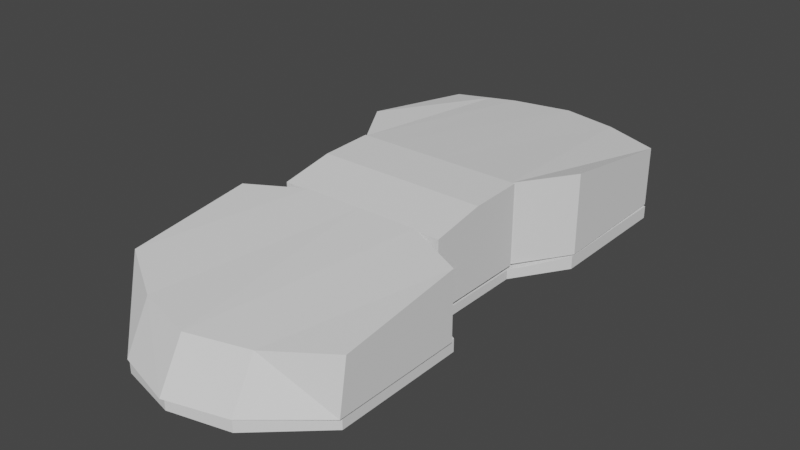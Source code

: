 # Source: GT-TrusterCupeColliders.blend  (saved by Blender 2.82.7; exported with 4.5.12 LTS)
import bpy
from mathutils import Matrix  # noqa: F401  (used for matrix-valued properties, if any)

bpy.ops.wm.read_factory_settings(use_empty=True)
scene = bpy.context.scene
scene.name = 'Scene'

# ---- collections
col_collection = bpy.data.collections.new('Collection'); scene.collection.children.link(col_collection)

# ---- world
world_world = bpy.data.worlds.new('World'); scene.world = world_world
world_world.use_nodes = True; world_world.node_tree.nodes.clear()
_N = world_world.node_tree.nodes; _L = world_world.node_tree.links
n0 = _N.new('ShaderNodeOutputWorld'); n0.name = 'World Output'; n0.location = (300, 300)
n1 = _N.new('ShaderNodeBackground'); n1.name = 'Background'; n1.location = (10, 300)
n1.inputs[0].default_value = (0.05088, 0.05088, 0.05088, 1.0)
_L.new(n1.outputs[0], n0.inputs[0])
n0.is_active_output = True
world_world.color = (0.05088, 0.05088, 0.05088)
world_world.use_sun_shadow = False
world_world.sun_shadow_jitter_overblur = 0.0

# ---- meshes
me_cube = bpy.data.meshes.new('Cube')
me_cube.from_pydata([(-1.178, -2.24, 0.04826), (-1.178, -2.24, 0.1751), (-1.178, 2.251, 0.04826), (-1.178, 2.251, 0.1751), (1.163, -2.208, 0.04826), (1.163, -2.208, 0.1751), (1.163, 2.242, 0.04826), (1.163, 2.242, 0.1751), (-1.178, 0.8877, 0.04826), (-1.178, 0.8877, 0.1751), (1.163, 0.8877, 0.04826), (1.163, 0.8877, 0.1751), (-1.178, -0.8848, 0.04826), (1.163, -0.8848, 0.1751), (-1.178, -0.8848, 0.1751), (1.163, -0.8848, 0.04826), (-0.8488, 0.3296, 0.1572), (0.8343, 0.3296, 0.06608), (-0.8488, 0.3296, 0.06608), (0.8343, 0.3296, 0.1572), (-0.8463, -0.6944, 0.06621), (0.8319, -0.6944, 0.1571), (-0.8463, -0.6944, 0.1571), (0.8319, -0.6944, 0.06621), (-0.007216, 2.596, 0.04826), (-0.007216, 2.596, 0.1751), (-0.007216, -2.878, 0.04826), (-0.007216, -2.878, 0.1751), (-0.007216, 0.8877, 0.1751), (-0.007216, 0.8877, 0.04826), (-0.007216, -0.8848, 0.1751), (-0.007216, -0.8848, 0.04826), (-0.007216, 0.3296, 0.06608), (-0.007216, 0.3296, 0.1572), (-0.007216, -0.6944, 0.06621), (-0.007216, -0.6944, 0.1571), (0.578, 2.419, 0.1751), (0.578, -2.739, 0.04826), (0.578, 0.8877, 0.1751), (0.578, -0.8848, 0.1751), (0.4136, 0.3296, 0.1572), (0.4123, -0.6944, 0.1571), (0.578, 2.419, 0.04826), (0.578, -2.739, 0.1751), (0.578, 0.8877, 0.04826), (0.578, -0.8848, 0.04826), (0.4136, 0.3296, 0.06608), (0.4123, -0.6944, 0.06621), (-0.5925, 2.424, 0.04826), (-0.5925, -2.736, 0.1751), (-0.5925, 0.8877, 0.04826), (-0.5925, -0.8848, 0.04826), (-0.428, 0.3296, 0.06608), (-0.4268, -0.6944, 0.06621), (-0.5925, 2.424, 0.1751), (-0.5925, -2.736, 0.04826), (-0.5925, 0.8877, 0.1751), (-0.5925, -0.8848, 0.1751), (-0.428, 0.3296, 0.1572), (-0.4268, -0.6944, 0.1571)], [], [(8, 9, 3, 2), (42, 36, 7, 6), (15, 13, 5, 4), (55, 49, 1, 0), (45, 15, 4, 37), (57, 14, 1, 49), (54, 3, 9, 56), (42, 6, 10, 44), (6, 7, 11, 10), (18, 16, 9, 8), (0, 1, 14, 12), (59, 22, 14, 57), (47, 23, 15, 45), (23, 21, 13, 15), (10, 11, 19, 17), (44, 10, 17, 46), (56, 9, 16, 58), (20, 22, 16, 18), (12, 14, 22, 20), (17, 19, 21, 23), (46, 17, 23, 47), (58, 16, 22, 59), (40, 33, 35, 41), (52, 32, 34, 53), (38, 28, 33, 40), (50, 29, 32, 52), (53, 34, 31, 51), (41, 35, 30, 39), (48, 24, 29, 50), (36, 25, 28, 38), (39, 30, 27, 43), (51, 31, 26, 55), (37, 43, 27, 26), (48, 54, 25, 24), (4, 5, 43, 37), (13, 39, 43, 5), (7, 36, 38, 11), (21, 41, 39, 13), (11, 38, 40, 19), (19, 40, 41, 21), (32, 46, 47, 34), (29, 44, 46, 32), (34, 47, 45, 31), (24, 42, 44, 29), (31, 45, 37, 26), (24, 25, 36, 42), (2, 3, 54, 48), (12, 51, 55, 0), (2, 48, 50, 8), (20, 53, 51, 12), (8, 50, 52, 18), (18, 52, 53, 20), (33, 58, 59, 35), (28, 56, 58, 33), (35, 59, 57, 30), (25, 54, 56, 28), (30, 57, 49, 27), (26, 27, 49, 55)])
_uv = me_cube.uv_layers.new(name='UVMap')
_uv.uv.foreach_set('vector', [0.375, 0.1752, 0.625, 0.1752, 0.625, 0.25, 0.375, 0.25, 0.375, 0.4375, 0.625, 0.4375, 0.625, 0.5, 0.375, 0.5, 0.375, 0.6573, 0.625, 0.6573, 0.625, 0.75, 0.375, 0.75, 0.375, 0.9375, 0.625, 0.9375, 0.625, 1.0, 0.375, 1.0, 0.3125, 0.6573, 0.375, 0.6573, 0.375, 0.75, 0.3125, 0.75, 0.8125, 0.6573, 0.875, 0.6573, 0.875, 0.75, 0.8125, 0.75, 0.8125, 0.5, 0.875, 0.5, 0.875, 0.5748, 0.8125, 0.5748, 0.3125, 0.5, 0.375, 0.5, 0.375, 0.5748, 0.3125, 0.5748, 0.375, 0.5, 0.625, 0.5, 0.625, 0.5748, 0.375, 0.5748, 0.375, 0.1335, 0.625, 0.1335, 0.625, 0.1752, 0.375, 0.1752, 0.375, 0.0, 0.625, 0.0, 0.625, 0.09274, 0.375, 0.09274, 0.8125, 0.6509, 0.875, 0.6509, 0.875, 0.6573, 0.8125, 0.6573, 0.3125, 0.6509, 0.375, 0.6509, 0.375, 0.6573, 0.3125, 0.6573, 0.375, 0.6509, 0.625, 0.6509, 0.625, 0.6573, 0.375, 0.6573, 0.375, 0.5748, 0.625, 0.5748, 0.625, 0.6165, 0.375, 0.6165, 0.3125, 0.5748, 0.375, 0.5748, 0.375, 0.6165, 0.3125, 0.6165, 0.8125, 0.5748, 0.875, 0.5748, 0.875, 0.6165, 0.8125, 0.6165, 0.375, 0.09914, 0.625, 0.09914, 0.625, 0.1335, 0.375, 0.1335, 0.375, 0.09274, 0.625, 0.09274, 0.625, 0.09914, 0.375, 0.09914, 0.375, 0.6165, 0.625, 0.6165, 0.625, 0.6509, 0.375, 0.6509, 0.3125, 0.6165, 0.375, 0.6165, 0.375, 0.6509, 0.3125, 0.6509, 0.8125, 0.6165, 0.875, 0.6165, 0.875, 0.6509, 0.8125, 0.6509, 0.6875, 0.6165, 0.75, 0.6165, 0.75, 0.6509, 0.6875, 0.6509, 0.1875, 0.6165, 0.25, 0.6165, 0.25, 0.6509, 0.1875, 0.6509, 0.6875, 0.5748, 0.75, 0.5748, 0.75, 0.6165, 0.6875, 0.6165, 0.1875, 0.5748, 0.25, 0.5748, 0.25, 0.6165, 0.1875, 0.6165, 0.1875, 0.6509, 0.25, 0.6509, 0.25, 0.6573, 0.1875, 0.6573, 0.6875, 0.6509, 0.75, 0.6509, 0.75, 0.6573, 0.6875, 0.6573, 0.1875, 0.5, 0.25, 0.5, 0.25, 0.5748, 0.1875, 0.5748, 0.6875, 0.5, 0.75, 0.5, 0.75, 0.5748, 0.6875, 0.5748, 0.6875, 0.6573, 0.75, 0.6573, 0.75, 0.75, 0.6875, 0.75, 0.1875, 0.6573, 0.25, 0.6573, 0.25, 0.75, 0.1875, 0.75, 0.375, 0.8125, 0.625, 0.8125, 0.625, 0.875, 0.375, 0.875, 0.375, 0.3125, 0.625, 0.3125, 0.625, 0.375, 0.375, 0.375, 0.375, 0.75, 0.625, 0.75, 0.625, 0.8125, 0.375, 0.8125, 0.625, 0.6573, 0.6875, 0.6573, 0.6875, 0.75, 0.625, 0.75, 0.625, 0.5, 0.6875, 0.5, 0.6875, 0.5748, 0.625, 0.5748, 0.625, 0.6509, 0.6875, 0.6509, 0.6875, 0.6573, 0.625, 0.6573, 0.625, 0.5748, 0.6875, 0.5748, 0.6875, 0.6165, 0.625, 0.6165, 0.625, 0.6165, 0.6875, 0.6165, 0.6875, 0.6509, 0.625, 0.6509, 0.25, 0.6165, 0.3125, 0.6165, 0.3125, 0.6509, 0.25, 0.6509, 0.25, 0.5748, 0.3125, 0.5748, 0.3125, 0.6165, 0.25, 0.6165, 0.25, 0.6509, 0.3125, 0.6509, 0.3125, 0.6573, 0.25, 0.6573, 0.25, 0.5, 0.3125, 0.5, 0.3125, 0.5748, 0.25, 0.5748, 0.25, 0.6573, 0.3125, 0.6573, 0.3125, 0.75, 0.25, 0.75, 0.375, 0.375, 0.625, 0.375, 0.625, 0.4375, 0.375, 0.4375, 0.375, 0.25, 0.625, 0.25, 0.625, 0.3125, 0.375, 0.3125, 0.125, 0.6573, 0.1875, 0.6573, 0.1875, 0.75, 0.125, 0.75, 0.125, 0.5, 0.1875, 0.5, 0.1875, 0.5748, 0.125, 0.5748, 0.125, 0.6509, 0.1875, 0.6509, 0.1875, 0.6573, 0.125, 0.6573, 0.125, 0.5748, 0.1875, 0.5748, 0.1875, 0.6165, 0.125, 0.6165, 0.125, 0.6165, 0.1875, 0.6165, 0.1875, 0.6509, 0.125, 0.6509, 0.75, 0.6165, 0.8125, 0.6165, 0.8125, 0.6509, 0.75, 0.6509, 0.75, 0.5748, 0.8125, 0.5748, 0.8125, 0.6165, 0.75, 0.6165, 0.75, 0.6509, 0.8125, 0.6509, 0.8125, 0.6573, 0.75, 0.6573, 0.75, 0.5, 0.8125, 0.5, 0.8125, 0.5748, 0.75, 0.5748, 0.75, 0.6573, 0.8125, 0.6573, 0.8125, 0.75, 0.75, 0.75, 0.375, 0.875, 0.625, 0.875, 0.625, 0.9375, 0.375, 0.9375])
me_cube.use_remesh_fix_poles = True
me_cube.use_remesh_preserve_attributes = False
me_cube.use_mirror_vertex_groups = False
me_cube.update()
me_cube_003 = bpy.data.meshes.new('Cube.003')
me_cube_003.from_pydata([(-1.197, -2.221, 0.1797), (-1.197, -2.136, 0.6927), (-1.197, -0.9216, 0.1797), (-1.197, -0.9216, 0.8527), (1.189, -2.26, 0.1797), (1.189, -2.176, 0.6927), (1.189, -0.9453, 0.1797), (1.189, -0.9453, 0.8527), (-0.003938, -0.6933, 0.1797), (-0.003938, -0.6933, 0.9011), (-0.003938, -2.922, 0.1797), (-0.003938, -2.661, 0.6373), (-0.6004, -0.6933, 0.1797), (-0.6004, -2.493, 0.6426), (-0.6004, -0.6933, 0.9011), (-0.6004, -2.748, 0.1797), (0.5925, -0.6933, 0.9011), (0.5925, -2.756, 0.1797), (0.5925, -0.6933, 0.1797), (0.5925, -2.5, 0.6426)], [], [(0, 1, 3, 2), (18, 16, 7, 6), (6, 7, 5, 4), (15, 13, 1, 0), (18, 6, 4, 17), (14, 3, 1, 13), (16, 9, 11, 19), (12, 8, 10, 15), (17, 19, 11, 10), (12, 14, 9, 8), (2, 3, 14, 12), (2, 12, 15, 0), (9, 14, 13, 11), (10, 11, 13, 15), (4, 5, 19, 17), (7, 16, 19, 5), (8, 18, 17, 10), (8, 9, 16, 18)])
_uv = me_cube_003.uv_layers.new(name='UVMap')
_uv.uv.foreach_set('vector', [0.375, 0.0, 0.625, 0.0, 0.625, 0.25, 0.375, 0.25, 0.375, 0.4375, 0.625, 0.4375, 0.625, 0.5, 0.375, 0.5, 0.375, 0.5, 0.625, 0.5, 0.625, 0.75, 0.375, 0.75, 0.375, 0.9375, 0.625, 0.9375, 0.625, 1.0, 0.375, 1.0, 0.3125, 0.5, 0.375, 0.5, 0.375, 0.75, 0.3125, 0.75, 0.8125, 0.5, 0.875, 0.5, 0.875, 0.75, 0.8125, 0.75, 0.6875, 0.5, 0.75, 0.5, 0.75, 0.75, 0.6875, 0.75, 0.1875, 0.5, 0.25, 0.5, 0.25, 0.75, 0.1875, 0.75, 0.375, 0.8125, 0.625, 0.8125, 0.625, 0.875, 0.375, 0.875, 0.375, 0.3125, 0.625, 0.3125, 0.625, 0.375, 0.375, 0.375, 0.375, 0.25, 0.625, 0.25, 0.625, 0.3125, 0.375, 0.3125, 0.125, 0.5, 0.1875, 0.5, 0.1875, 0.75, 0.125, 0.75, 0.75, 0.5, 0.8125, 0.5, 0.8125, 0.75, 0.75, 0.75, 0.375, 0.875, 0.625, 0.875, 0.625, 0.9375, 0.375, 0.9375, 0.375, 0.75, 0.625, 0.75, 0.625, 0.8125, 0.375, 0.8125, 0.625, 0.5, 0.6875, 0.5, 0.6875, 0.75, 0.625, 0.75, 0.25, 0.5, 0.3125, 0.5, 0.3125, 0.75, 0.25, 0.75, 0.375, 0.375, 0.625, 0.375, 0.625, 0.4375, 0.375, 0.4375])
me_cube_003.use_remesh_fix_poles = True
me_cube_003.use_remesh_preserve_attributes = False
me_cube_003.use_mirror_vertex_groups = False
me_cube_003.update()
me_cube_006 = bpy.data.meshes.new('Cube.006')
me_cube_006.from_pydata([(-1.0, -0.8289, 0.2405), (-1.0, -0.8289, 1.048), (-1.0, 0.4118, 0.2405), (-1.0, 0.4118, 1.182), (1.0, -0.8289, 0.2405), (1.0, -0.8289, 1.048), (1.0, 0.4118, 0.2405), (1.0, 0.4118, 1.182), (-1.0, -0.2085, 0.2405), (-1.0, -0.2085, 1.163), (1.0, -0.2085, 0.2405), (1.0, -0.2085, 1.163)], [], [(8, 9, 3, 2), (2, 3, 7, 6), (10, 11, 5, 4), (4, 5, 1, 0), (8, 10, 4, 0), (11, 9, 1, 5), (7, 3, 9, 11), (2, 6, 10, 8), (6, 7, 11, 10), (0, 1, 9, 8)])
_uv = me_cube_006.uv_layers.new(name='UVMap')
_uv.uv.foreach_set('vector', [0.375, 0.125, 0.625, 0.125, 0.625, 0.25, 0.375, 0.25, 0.375, 0.25, 0.625, 0.25, 0.625, 0.5, 0.375, 0.5, 0.375, 0.625, 0.625, 0.625, 0.625, 0.75, 0.375, 0.75, 0.375, 0.75, 0.625, 0.75, 0.625, 1.0, 0.375, 1.0, 0.125, 0.625, 0.375, 0.625, 0.375, 0.75, 0.125, 0.75, 0.625, 0.625, 0.875, 0.625, 0.875, 0.75, 0.625, 0.75, 0.625, 0.5, 0.875, 0.5, 0.875, 0.625, 0.625, 0.625, 0.125, 0.5, 0.375, 0.5, 0.375, 0.625, 0.125, 0.625, 0.375, 0.5, 0.625, 0.5, 0.625, 0.625, 0.375, 0.625, 0.375, 0.0, 0.625, 0.0, 0.625, 0.125, 0.375, 0.125])
me_cube_006.use_remesh_fix_poles = True
me_cube_006.use_remesh_preserve_attributes = False
me_cube_006.use_mirror_vertex_groups = False
me_cube_006.update()
me_cube_007 = bpy.data.meshes.new('Cube.007')
me_cube_007.from_pydata([(-1.178, 0.896, 0.1941), (-1.178, 0.896, 1.0), (-1.178, 2.253, 0.1941), (-1.178, 2.253, 0.7943), (1.173, 0.9051, 0.1941), (1.173, 0.9051, 1.0), (1.155, 2.249, 0.1941), (1.155, 2.249, 0.7943), (0.0, 2.604, 0.1941), (0.0, 2.604, 0.7916), (0.0, 0.3582, 0.1941), (0.0, 0.3582, 1.0), (-0.5918, 2.474, 0.1941), (-0.5918, 0.3582, 1.0), (-0.5918, 2.474, 0.7969), (-0.5918, 0.3582, 0.1941), (0.5775, 2.477, 0.7969), (0.8099, 0.3536, 0.1941), (0.5775, 2.477, 0.1941), (0.8099, 0.3536, 1.0), (-0.8452, 2.378, 0.1941), (-0.8452, 0.3582, 1.0), (-0.8452, 2.378, 0.7969), (-0.8452, 0.3582, 0.1941)], [], [(0, 1, 3, 2), (18, 16, 7, 6), (6, 7, 5, 4), (23, 21, 1, 0), (18, 6, 4, 17), (22, 3, 1, 21), (16, 9, 11, 19), (12, 8, 10, 15), (17, 19, 11, 10), (12, 14, 9, 8), (20, 22, 14, 12), (20, 12, 15, 23), (9, 14, 13, 11), (10, 11, 13, 15), (4, 5, 19, 17), (7, 16, 19, 5), (8, 18, 17, 10), (8, 9, 16, 18), (2, 20, 23, 0), (2, 3, 22, 20), (14, 22, 21, 13), (15, 13, 21, 23)])
_uv = me_cube_007.uv_layers.new(name='UVMap')
_uv.uv.foreach_set('vector', [0.375, 0.0, 0.625, 0.0, 0.625, 0.25, 0.375, 0.25, 0.375, 0.4375, 0.625, 0.4375, 0.625, 0.5, 0.375, 0.5, 0.375, 0.5, 0.625, 0.5, 0.625, 0.75, 0.375, 0.75, 0.375, 0.9647, 0.625, 0.9647, 0.625, 1.0, 0.375, 1.0, 0.3125, 0.5, 0.375, 0.5, 0.375, 0.75, 0.3125, 0.75, 0.8397, 0.5, 0.875, 0.5, 0.875, 0.75, 0.8397, 0.75, 0.6875, 0.5, 0.75, 0.5, 0.75, 0.75, 0.6875, 0.75, 0.1872, 0.5, 0.25, 0.5, 0.25, 0.75, 0.1872, 0.75, 0.375, 0.8125, 0.625, 0.8125, 0.625, 0.875, 0.375, 0.875, 0.375, 0.3122, 0.625, 0.3122, 0.625, 0.375, 0.375, 0.375, 0.375, 0.2853, 0.625, 0.2853, 0.625, 0.3122, 0.375, 0.3122, 0.1603, 0.5, 0.1872, 0.5, 0.1872, 0.75, 0.1603, 0.75, 0.75, 0.5, 0.8128, 0.5, 0.8128, 0.75, 0.75, 0.75, 0.375, 0.875, 0.625, 0.875, 0.625, 0.9378, 0.375, 0.9378, 0.375, 0.75, 0.625, 0.75, 0.625, 0.8125, 0.375, 0.8125, 0.625, 0.5, 0.6875, 0.5, 0.6875, 0.75, 0.625, 0.75, 0.25, 0.5, 0.3125, 0.5, 0.3125, 0.75, 0.25, 0.75, 0.375, 0.375, 0.625, 0.375, 0.625, 0.4375, 0.375, 0.4375, 0.125, 0.5, 0.1603, 0.5, 0.1603, 0.75, 0.125, 0.75, 0.375, 0.25, 0.625, 0.25, 0.625, 0.2853, 0.375, 0.2853, 0.8128, 0.5, 0.8397, 0.5, 0.8397, 0.75, 0.8128, 0.75, 0.375, 0.9378, 0.625, 0.9378, 0.625, 0.9647, 0.375, 0.9647])
me_cube_007.use_remesh_fix_poles = True
me_cube_007.use_remesh_preserve_attributes = False
me_cube_007.use_mirror_vertex_groups = False
me_cube_007.update()

# ---- objects
ob_gt_tundercolider = bpy.data.objects.new('GT-TUnderColider', me_cube)
ob_gt_tfrontcollider = bpy.data.objects.new('GT-TFrontCollider', me_cube_003)
ob_gt_tmiddlecllider = bpy.data.objects.new('GT-Tmiddlecllider', me_cube_006)
ob_gt_trearcollider = bpy.data.objects.new('GT-TrearCollider', me_cube_007)

# ---- transforms, parenting, visibility, modifiers, constraints
ob_gt_tundercolider.location = (0.0, 0.0, 0.0)
ob_gt_tundercolider.lineart.crease_threshold = 0.0
ob_gt_tfrontcollider.location = (0.0, 0.0, 0.0)
ob_gt_tfrontcollider.lineart.crease_threshold = 0.0
ob_gt_tmiddlecllider.location = (0.0, 0.0, 0.0)
ob_gt_tmiddlecllider.scale = (0.8524, 0.8524, 0.8524)
ob_gt_tmiddlecllider.lineart.crease_threshold = 0.0
ob_gt_trearcollider.location = (0.0, 0.0, 0.0)
ob_gt_trearcollider.lineart.crease_threshold = 0.0

# ---- collection membership
col_collection.objects.link(ob_gt_tundercolider)
col_collection.objects.link(ob_gt_tfrontcollider)
col_collection.objects.link(ob_gt_tmiddlecllider)
col_collection.objects.link(ob_gt_trearcollider)

# ---- scene / render settings (as saved in the file)
scene.frame_start = 1; scene.frame_end = 250; scene.frame_set(1)
scene.render.engine = 'BLENDER_EEVEE_NEXT'
scene.cycles.use_denoising = False
scene.cycles.samples = 128
scene.cycles.sampling_pattern = 'TABULATED_SOBOL'
scene.cycles.use_adaptive_sampling = False
scene.cycles.use_light_tree = False
scene.view_settings.view_transform = 'Filmic'
bpy.context.view_layer.update()

# ---- added for rendering (the .blend has no active camera and no usable light): camera, sun
cam_auto = bpy.data.cameras.new('AutoCamera')
cam_auto.lens = 50.0
cam_auto.sensor_width = 36.0
cam_auto.clip_end = 1000.0
ob_auto_camera = bpy.data.objects.new('AutoCamera', cam_auto)
scene.collection.objects.link(ob_auto_camera)
ob_auto_camera.location = (5.63526, -6.92571, 5.03915)
ob_auto_camera.rotation_euler = (1.09748, -7.21219e-08, 0.694738)
scene.camera = ob_auto_camera
light_auto_sun = bpy.data.lights.new('AutoSun', 'SUN')
light_auto_sun.energy = 3.0
light_auto_sun.angle = 0.0523599
ob_auto_sun = bpy.data.objects.new('AutoSun', light_auto_sun)
scene.collection.objects.link(ob_auto_sun)
ob_auto_sun.rotation_euler = (0.872665, 0.174533, 0.523599)
bpy.context.view_layer.update()
